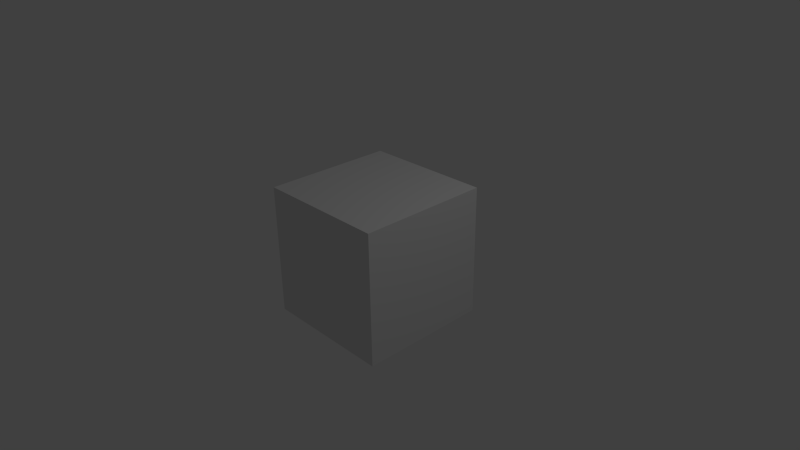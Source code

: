 # Source: red-object-color.blend  (saved by Blender 2.58.1; exported with 4.5.12 LTS)
import bpy
from mathutils import Matrix  # noqa: F401  (used for matrix-valued properties, if any)

bpy.ops.wm.read_factory_settings(use_empty=True)
scene = bpy.context.scene
scene.name = 'Scene'

# ---- collections
col_collection_1 = bpy.data.collections.new('Collection 1'); scene.collection.children.link(col_collection_1)

# ---- materials (node trees are filled in below, after node groups)
mat_material = bpy.data.materials.new('Material')
mat_material.alpha_threshold = 0.0
mat_material.use_transparent_shadow = False
mat_material.roughness = 0.5
mat_material.line_color = (0.0, 0.0, 0.0, 1.0)

# ---- material node trees

# ---- world
world_world = bpy.data.worlds.new('World'); scene.world = world_world
world_world.color = (0.05088, 0.05088, 0.05088)
world_world.use_sun_shadow = False
world_world.sun_shadow_jitter_overblur = 0.0
world_world.cycles.sampling_method = 'MANUAL'
world_world.cycles.sample_map_resolution = 256

# ---- cameras
cam_camera = bpy.data.cameras.new('Camera')
cam_camera.clip_end = 100.0
cam_camera.lens = 35.0
cam_camera.ortho_scale = 7.314
cam_camera.dof.focus_distance = 0.0
cam_camera.dof.aperture_fstop = 128.0

# ---- lights
light_lamp = bpy.data.lights.new('Lamp', 'POINT')
light_lamp.transmission_factor = 0.0
light_lamp.cutoff_distance = 30.0
light_lamp.energy = 100.0
light_lamp.shadow_buffer_clip_start = 1.001
light_lamp.shadow_soft_size = 1.0
light_lamp.shadow_maximum_resolution = 0.006
light_lamp.use_absolute_resolution = True
light_lamp.cycles.use_multiple_importance_sampling = False

# ---- meshes
me_cube = bpy.data.meshes.new('Cube')
me_cube.from_pydata([(1.0, 1.0, -1.0), (1.0, -1.0, -1.0), (-1.0, -1.0, -1.0), (-1.0, 1.0, -1.0), (1.0, 1.0, 1.0), (1.0, -1.0, 1.0), (-1.0, -1.0, 1.0), (-1.0, 1.0, 1.0)], [], [(0, 1, 2, 3), (4, 7, 6, 5), (0, 4, 5, 1), (1, 5, 6, 2), (2, 6, 7, 3), (4, 0, 3, 7)])
me_cube.materials.append(mat_material)
me_cube.use_remesh_preserve_volume = False
me_cube.use_remesh_preserve_attributes = False
me_cube.use_mirror_vertex_groups = False
me_cube.update()

# ---- objects
ob_cube = bpy.data.objects.new('Cube', me_cube)
ob_lamp = bpy.data.objects.new('Lamp', light_lamp)
ob_camera = bpy.data.objects.new('Camera', cam_camera)

# ---- transforms, parenting, visibility, modifiers, constraints
ob_cube.location = (0.0, 0.0, 0.0)
ob_cube.lock_rotations_4d = False
ob_cube.empty_display_type = 'ARROWS'
ob_cube.color = (1.0, 0.03409, 0.0, 1.0)
ob_cube.lineart.crease_threshold = 0.0
ob_lamp.location = (4.076, 1.005, 5.904)
ob_lamp.rotation_euler = (0.6503, 0.05522, 1.866)
ob_lamp.lock_rotations_4d = False
ob_lamp.empty_display_type = 'ARROWS'
ob_lamp.color = (0.0, 0.0, 0.0, 0.0)
ob_lamp.lineart.crease_threshold = 0.0
ob_camera.location = (7.481, -6.508, 5.344)
ob_camera.rotation_euler = (1.109, 0.01082, 0.8149)
ob_camera.lock_rotations_4d = False
ob_camera.empty_display_type = 'ARROWS'
ob_camera.color = (0.0, 0.0, 0.0, 0.0)
ob_camera.display_type = 'WIRE'
ob_camera.lineart.crease_threshold = 0.0

# ---- collection membership
col_collection_1.objects.link(ob_cube)
col_collection_1.objects.link(ob_lamp)
col_collection_1.objects.link(ob_camera)

# ---- scene / render settings (as saved in the file)
scene.camera = ob_camera
scene.frame_start = 1; scene.frame_end = 250; scene.frame_set(1)
scene.render.engine = 'BLENDER_EEVEE_NEXT'
scene.render.image_settings.color_mode = 'RGB'
scene.render.image_settings.compression = 90
scene.render.resolution_percentage = 50
scene.render.dither_intensity = 0.0
scene.render.bake_margin = 2
scene.render.bake_bias = 0.0
scene.cycles.use_denoising = False
scene.cycles.samples = 10
scene.cycles.sampling_pattern = 'TABULATED_SOBOL'
scene.cycles.light_sampling_threshold = 0.0
scene.cycles.use_adaptive_sampling = False
scene.cycles.use_light_tree = False
scene.cycles.blur_glossy = 0.0
scene.cycles.volume_bounces = 1
scene.cycles.pixel_filter_type = 'GAUSSIAN'
scene.cycles.sample_clamp_indirect = 0.0
scene.view_settings.view_transform = 'Standard'
bpy.context.view_layer.update()

